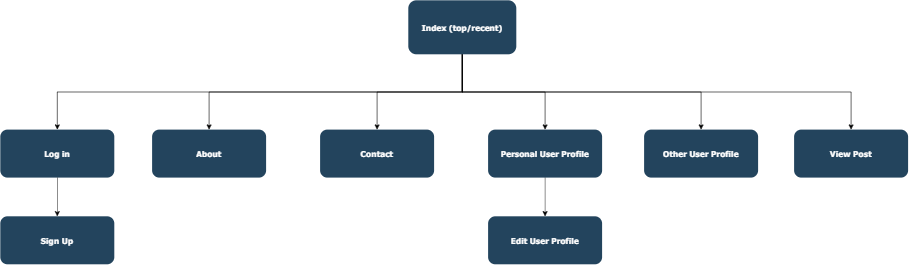

The diagram above was exported from draw.io. Its source (the exported page's mxGraphModel, read from the mxfile embedded in the PNG):
<mxGraphModel dx="1707" dy="987" grid="1" gridSize="10" guides="1" tooltips="1" connect="1" arrows="1" fold="1" page="1" pageScale="1.5" pageWidth="1169" pageHeight="827" background="#ffffff" math="0" shadow="0">
  <root>
    <mxCell id="0" />
    <mxCell id="1" parent="0" />
    <mxCell id="o5SnELXz1XNPrFET8cOF-132" style="edgeStyle=orthogonalEdgeStyle;rounded=0;orthogonalLoop=1;jettySize=auto;html=1;exitX=0.5;exitY=1;exitDx=0;exitDy=0;entryX=0.5;entryY=0;entryDx=0;entryDy=0;" edge="1" parent="1" source="2" target="13">
      <mxGeometry relative="1" as="geometry" />
    </mxCell>
    <mxCell id="o5SnELXz1XNPrFET8cOF-134" style="edgeStyle=orthogonalEdgeStyle;rounded=0;orthogonalLoop=1;jettySize=auto;html=1;exitX=0.5;exitY=1;exitDx=0;exitDy=0;entryX=0.5;entryY=0;entryDx=0;entryDy=0;" edge="1" parent="1" source="2" target="12">
      <mxGeometry relative="1" as="geometry" />
    </mxCell>
    <mxCell id="o5SnELXz1XNPrFET8cOF-135" style="edgeStyle=orthogonalEdgeStyle;rounded=0;orthogonalLoop=1;jettySize=auto;html=1;entryX=0.5;entryY=0;entryDx=0;entryDy=0;" edge="1" parent="1" source="2" target="10">
      <mxGeometry relative="1" as="geometry" />
    </mxCell>
    <mxCell id="o5SnELXz1XNPrFET8cOF-136" style="edgeStyle=orthogonalEdgeStyle;rounded=0;orthogonalLoop=1;jettySize=auto;html=1;exitX=0.5;exitY=1;exitDx=0;exitDy=0;entryX=0.5;entryY=0;entryDx=0;entryDy=0;" edge="1" parent="1" source="2" target="4">
      <mxGeometry relative="1" as="geometry" />
    </mxCell>
    <mxCell id="o5SnELXz1XNPrFET8cOF-137" style="edgeStyle=orthogonalEdgeStyle;rounded=0;orthogonalLoop=1;jettySize=auto;html=1;exitX=0.5;exitY=1;exitDx=0;exitDy=0;entryX=0.5;entryY=0;entryDx=0;entryDy=0;" edge="1" parent="1" source="2" target="o5SnELXz1XNPrFET8cOF-130">
      <mxGeometry relative="1" as="geometry" />
    </mxCell>
    <mxCell id="o5SnELXz1XNPrFET8cOF-140" style="edgeStyle=orthogonalEdgeStyle;rounded=0;orthogonalLoop=1;jettySize=auto;html=1;exitX=0.5;exitY=1;exitDx=0;exitDy=0;entryX=0.5;entryY=0;entryDx=0;entryDy=0;" edge="1" parent="1" source="2" target="o5SnELXz1XNPrFET8cOF-139">
      <mxGeometry relative="1" as="geometry" />
    </mxCell>
    <mxCell id="2" value="Index (top/recent)" style="rounded=1;fillColor=#23445D;gradientColor=none;strokeColor=none;fontColor=#FFFFFF;fontStyle=1;fontFamily=Tahoma;fontSize=14" parent="1" vertex="1">
      <mxGeometry x="787" y="120" width="180" height="90" as="geometry" />
    </mxCell>
    <mxCell id="o5SnELXz1XNPrFET8cOF-142" style="edgeStyle=orthogonalEdgeStyle;rounded=0;orthogonalLoop=1;jettySize=auto;html=1;exitX=0.5;exitY=1;exitDx=0;exitDy=0;entryX=0.5;entryY=0;entryDx=0;entryDy=0;" edge="1" parent="1" source="4" target="o5SnELXz1XNPrFET8cOF-141">
      <mxGeometry relative="1" as="geometry" />
    </mxCell>
    <mxCell id="4" value="Personal User Profile" style="rounded=1;fillColor=#23445D;gradientColor=none;strokeColor=none;fontColor=#FFFFFF;fontStyle=1;fontFamily=Tahoma;fontSize=14" parent="1" vertex="1">
      <mxGeometry x="919.9999999999998" y="335.5" width="190" height="80" as="geometry" />
    </mxCell>
    <mxCell id="10" value="Contact" style="rounded=1;fillColor=#23445D;gradientColor=none;strokeColor=none;fontColor=#FFFFFF;fontStyle=1;fontFamily=Tahoma;fontSize=14" parent="1" vertex="1">
      <mxGeometry x="640" y="335.5" width="190" height="80" as="geometry" />
    </mxCell>
    <mxCell id="12" value="About" style="rounded=1;fillColor=#23445D;gradientColor=none;strokeColor=none;fontColor=#FFFFFF;fontStyle=1;fontFamily=Tahoma;fontSize=14" parent="1" vertex="1">
      <mxGeometry x="359.9999999999999" y="335.5" width="190" height="80" as="geometry" />
    </mxCell>
    <mxCell id="o5SnELXz1XNPrFET8cOF-144" style="edgeStyle=orthogonalEdgeStyle;rounded=0;orthogonalLoop=1;jettySize=auto;html=1;exitX=0.5;exitY=1;exitDx=0;exitDy=0;entryX=0.5;entryY=0;entryDx=0;entryDy=0;" edge="1" parent="1" source="13" target="o5SnELXz1XNPrFET8cOF-143">
      <mxGeometry relative="1" as="geometry" />
    </mxCell>
    <mxCell id="13" value="Log in" style="rounded=1;fillColor=#23445D;gradientColor=none;strokeColor=none;fontColor=#FFFFFF;fontStyle=1;fontFamily=Tahoma;fontSize=14" parent="1" vertex="1">
      <mxGeometry x="107" y="335.5" width="190" height="80" as="geometry" />
    </mxCell>
    <mxCell id="o5SnELXz1XNPrFET8cOF-130" value="Other User Profile" style="rounded=1;fillColor=#23445D;gradientColor=none;strokeColor=none;fontColor=#FFFFFF;fontStyle=1;fontFamily=Tahoma;fontSize=14" vertex="1" parent="1">
      <mxGeometry x="1179.9999999999998" y="335.5" width="190" height="80" as="geometry" />
    </mxCell>
    <mxCell id="o5SnELXz1XNPrFET8cOF-139" value="View Post" style="rounded=1;fillColor=#23445D;gradientColor=none;strokeColor=none;fontColor=#FFFFFF;fontStyle=1;fontFamily=Tahoma;fontSize=14" vertex="1" parent="1">
      <mxGeometry x="1429.9999999999998" y="335.5" width="190" height="80" as="geometry" />
    </mxCell>
    <mxCell id="o5SnELXz1XNPrFET8cOF-141" value="Edit User Profile" style="rounded=1;fillColor=#23445D;gradientColor=none;strokeColor=none;fontColor=#FFFFFF;fontStyle=1;fontFamily=Tahoma;fontSize=14" vertex="1" parent="1">
      <mxGeometry x="919.9999999999998" y="480" width="190" height="80" as="geometry" />
    </mxCell>
    <mxCell id="o5SnELXz1XNPrFET8cOF-143" value="Sign Up" style="rounded=1;fillColor=#23445D;gradientColor=none;strokeColor=none;fontColor=#FFFFFF;fontStyle=1;fontFamily=Tahoma;fontSize=14" vertex="1" parent="1">
      <mxGeometry x="106.99999999999977" y="480" width="190" height="80" as="geometry" />
    </mxCell>
  </root>
</mxGraphModel>